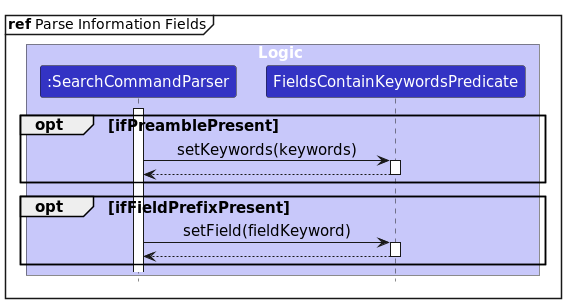

The diagram above was rendered by PlantUML. Its source (embedded in the PNG):
@startuml
!include style.puml
mainframe **ref** Parse Information Fields

skinparam defaultFontSize 15
skinparam titleFontSize 15

box Logic LOGIC_COLOR_T1
participant ":SearchCommandParser" as SearchCommandParser LOGIC_COLOR
participant "FieldsContainKeywordsPredicate" as FieldsContainKeywordsPredicate LOGIC_COLOR
end box

activate SearchCommandParser

opt ifPreamblePresent
    SearchCommandParser->FieldsContainKeywordsPredicate:setKeywords(keywords)
    activate FieldsContainKeywordsPredicate
    return
end
opt ifFieldPrefixPresent
    SearchCommandParser->FieldsContainKeywordsPredicate:setField(fieldKeyword)
    activate FieldsContainKeywordsPredicate
    return
end

@enduml